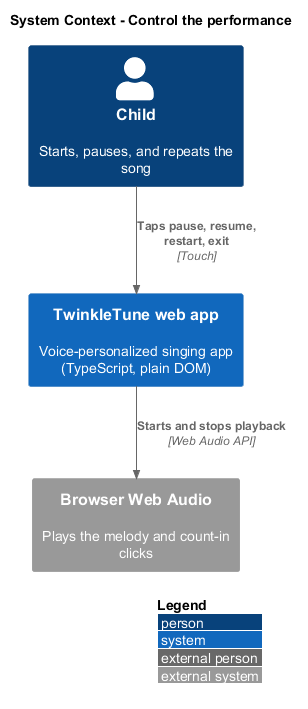

The diagram above was rendered by PlantUML. Its source (embedded in the PNG):
@startuml
!include <C4/C4_Context>
LAYOUT_WITH_LEGEND()
title System Context - Control the performance

Person(child, "Child", "Starts, pauses, and repeats the song")
System(tt, "TwinkleTune web app", "Voice-personalized singing app (TypeScript, plain DOM)")
System_Ext(audio, "Browser Web Audio", "Plays the melody and count-in clicks")

Rel(child, tt, "Taps pause, resume, restart, exit", "Touch")
Rel(tt, audio, "Starts and stops playback", "Web Audio API")
@enduml